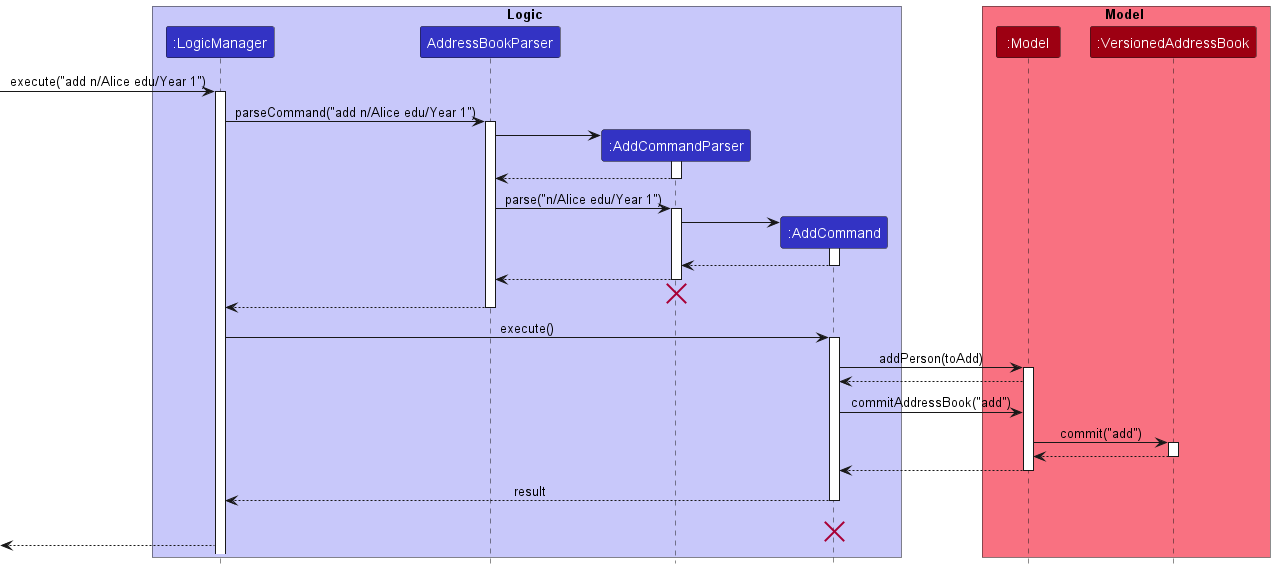

The diagram above was rendered by PlantUML. Its source (embedded in the PNG):
@startuml
!include style.puml

box Logic LOGIC_COLOR_T1
participant ":LogicManager" as LogicManager LOGIC_COLOR
participant "AddressBookParser" as AddressBookParser LOGIC_COLOR
participant ":AddCommandParser" as AddCommandParser LOGIC_COLOR
participant ":AddCommand" as AddCommand LOGIC_COLOR
end box

box Model MODEL_COLOR_T1
participant ":Model" as Model MODEL_COLOR
participant ":VersionedAddressBook" as VersionedAddressBook MODEL_COLOR
end box
[-> LogicManager : execute("add n/Alice edu/Year 1")
activate LogicManager

LogicManager -> AddressBookParser : parseCommand("add n/Alice edu/Year 1")
activate AddressBookParser

create AddCommandParser
AddressBookParser -> AddCommandParser
activate AddCommandParser

AddCommandParser --> AddressBookParser
deactivate AddCommandParser

AddressBookParser -> AddCommandParser : parse("n/Alice edu/Year 1")
activate AddCommandParser

create AddCommand
AddCommandParser -> AddCommand
activate AddCommand
AddCommand --> AddCommandParser
deactivate AddCommand

AddCommandParser --> AddressBookParser
deactivate AddCommandParser

AddCommandParser -[hidden]-> AddressBookParser
destroy AddCommandParser

AddressBookParser --> LogicManager
deactivate AddressBookParser

LogicManager -> AddCommand : execute()
activate AddCommand

AddCommand -> Model : addPerson(toAdd)
activate Model

Model --> AddCommand

AddCommand -> Model : commitAddressBook("add")

Model -> VersionedAddressBook : commit("add")
activate VersionedAddressBook

VersionedAddressBook --> Model
deactivate VersionedAddressBook

Model --> AddCommand
deactivate Model

AddCommand --> LogicManager: result
deactivate AddCommand

AddCommand -[hidden]-> LogicManager: result
destroy AddCommand

[<--LogicManager
@enduml